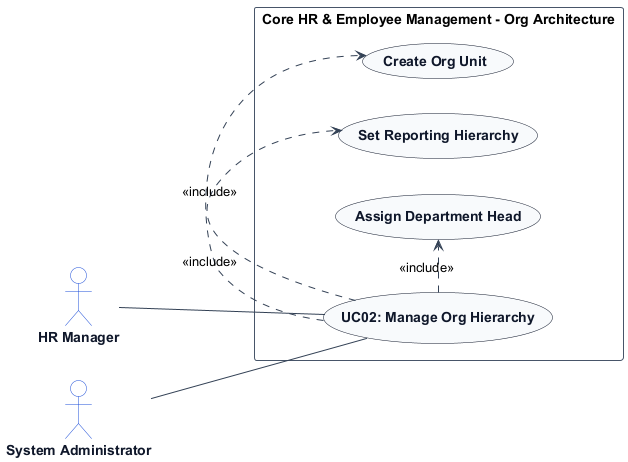

The diagram above was rendered by PlantUML. Its source (embedded in the PNG):
@startuml
left to right direction
skinparam shadowing false
skinparam packageStyle rectangle
skinparam actorStyle stickman

skinparam ArrowColor #334155
skinparam ActorBorderColor #1d4ed8
skinparam ActorBackgroundColor #ffffff
skinparam ActorFontColor #0f172a
skinparam ActorFontStyle bold

skinparam UsecaseBorderColor #0f172a
skinparam UsecaseBackgroundColor #f8fafc
skinparam UsecaseFontColor #0f172a
skinparam UsecaseFontStyle bold

skinparam RectangleBorderColor #475569
skinparam RectangleBackgroundColor #ffffff

actor "HR Manager" as HRManager
actor "System Administrator" as SystemAdministrator

rectangle "Core HR & Employee Management - Org Architecture" {
    usecase "UC02: Manage Org Hierarchy" as UC_Main
    usecase "Create Org Unit" as UC_CreateDept
    usecase "Set Reporting Hierarchy" as UC_SetLine
    usecase "Assign Department Head" as UC_AssignHead

    HRManager -- UC_Main
    SystemAdministrator -- UC_Main
    UC_Main .> UC_CreateDept : <<include>>
    UC_Main .> UC_SetLine : <<include>>
    UC_Main .> UC_AssignHead : <<include>>
}
@enduml